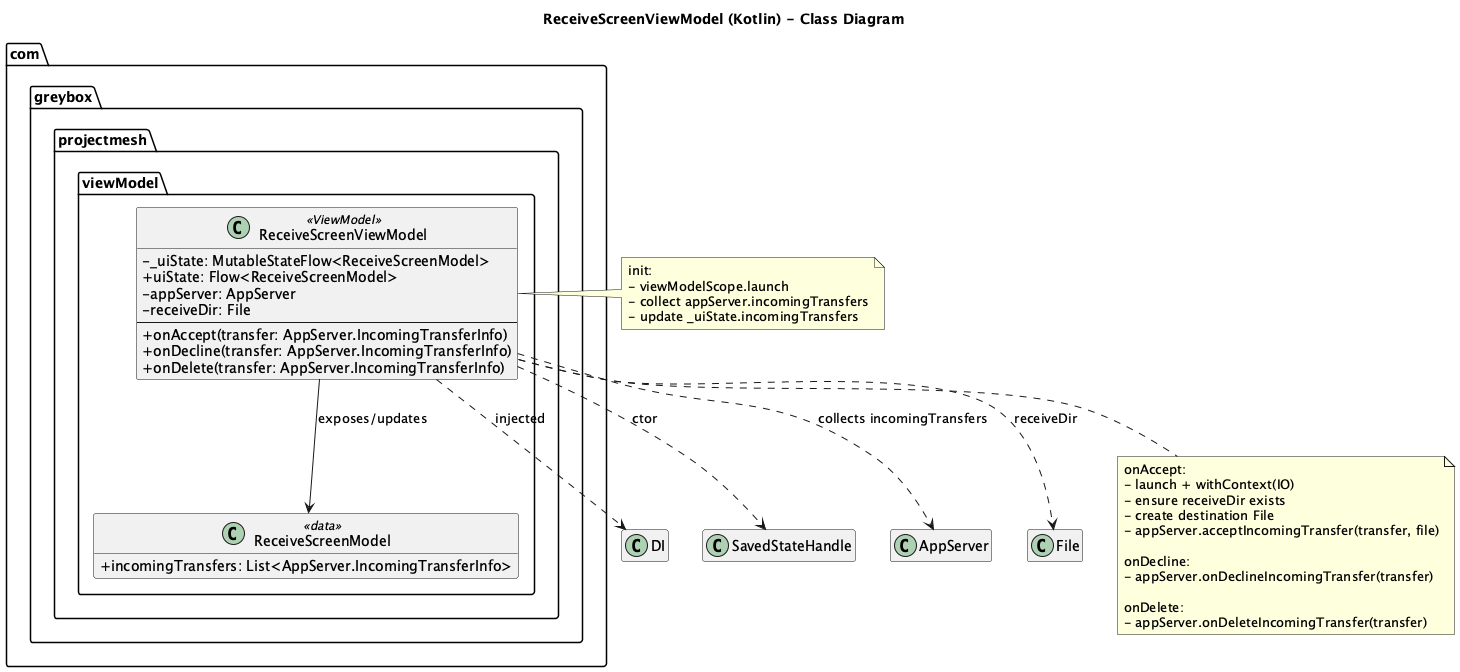

The diagram above was rendered by PlantUML. Its source (embedded in the PNG):
@startuml
title ReceiveScreenViewModel (Kotlin) - Class Diagram

skinparam classAttributeIconSize 0
hide empty members

package "com.greybox.projectmesh.viewModel" {

  class ReceiveScreenModel <<data>> {
    +incomingTransfers: List<AppServer.IncomingTransferInfo>
  }

  class ReceiveScreenViewModel <<ViewModel>> {
    -_uiState: MutableStateFlow<ReceiveScreenModel>
    +uiState: Flow<ReceiveScreenModel>
    -appServer: AppServer
    -receiveDir: File
    --
    +onAccept(transfer: AppServer.IncomingTransferInfo)
    +onDecline(transfer: AppServer.IncomingTransferInfo)
    +onDelete(transfer: AppServer.IncomingTransferInfo)
  }
}

ReceiveScreenViewModel --> ReceiveScreenModel : exposes/updates
ReceiveScreenViewModel ..> DI : injected
ReceiveScreenViewModel ..> SavedStateHandle : ctor
ReceiveScreenViewModel ..> AppServer : collects incomingTransfers
ReceiveScreenViewModel ..> File : receiveDir

note right of ReceiveScreenViewModel
init:
- viewModelScope.launch
- collect appServer.incomingTransfers
- update _uiState.incomingTransfers
end note

note bottom of ReceiveScreenViewModel
onAccept:
- launch + withContext(IO)
- ensure receiveDir exists
- create destination File
- appServer.acceptIncomingTransfer(transfer, file)

onDecline:
- appServer.onDeclineIncomingTransfer(transfer)

onDelete:
- appServer.onDeleteIncomingTransfer(transfer)
end note

@enduml